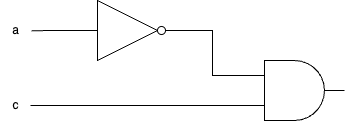

The diagram above was exported from draw.io. Its source (the exported page's mxGraphModel, read from the mxfile embedded in the PNG):
<mxGraphModel dx="779" dy="549" grid="1" gridSize="10" guides="1" tooltips="1" connect="1" arrows="1" fold="1" page="1" pageScale="1" pageWidth="827" pageHeight="1169" math="0" shadow="0">
  <root>
    <mxCell id="0" />
    <mxCell id="1" parent="0" />
    <mxCell id="OpDh6eMIxFsG_5kHAmgP-9" value="a" style="text;html=1;align=center;verticalAlign=middle;resizable=0;points=[];autosize=1;strokeColor=none;fillColor=none;" vertex="1" parent="1">
      <mxGeometry x="170" y="280" width="30" height="30" as="geometry" />
    </mxCell>
    <mxCell id="OpDh6eMIxFsG_5kHAmgP-11" value="c" style="text;html=1;align=center;verticalAlign=middle;resizable=0;points=[];autosize=1;strokeColor=none;fillColor=none;" vertex="1" parent="1">
      <mxGeometry x="170" y="355" width="30" height="30" as="geometry" />
    </mxCell>
    <mxCell id="OpDh6eMIxFsG_5kHAmgP-15" value="" style="verticalLabelPosition=bottom;shadow=0;dashed=0;align=center;html=1;verticalAlign=top;shape=mxgraph.electrical.logic_gates.inverter_2" vertex="1" parent="1">
      <mxGeometry x="250" y="265" width="100" height="60" as="geometry" />
    </mxCell>
    <mxCell id="OpDh6eMIxFsG_5kHAmgP-22" value="" style="verticalLabelPosition=bottom;shadow=0;dashed=0;align=center;html=1;verticalAlign=top;shape=mxgraph.electrical.logic_gates.logic_gate;operation=and;" vertex="1" parent="1">
      <mxGeometry x="414" y="325" width="100" height="60" as="geometry" />
    </mxCell>
    <mxCell id="OpDh6eMIxFsG_5kHAmgP-24" style="edgeStyle=orthogonalEdgeStyle;rounded=0;orthogonalLoop=1;jettySize=auto;html=1;entryX=1.033;entryY=0.508;entryDx=0;entryDy=0;entryPerimeter=0;endArrow=none;endFill=0;" edge="1" parent="1" source="OpDh6eMIxFsG_5kHAmgP-15" target="OpDh6eMIxFsG_5kHAmgP-9">
      <mxGeometry relative="1" as="geometry" />
    </mxCell>
    <mxCell id="OpDh6eMIxFsG_5kHAmgP-25" style="edgeStyle=orthogonalEdgeStyle;rounded=0;orthogonalLoop=1;jettySize=auto;html=1;entryX=0;entryY=0.25;entryDx=0;entryDy=0;entryPerimeter=0;endArrow=none;endFill=0;" edge="1" parent="1" source="OpDh6eMIxFsG_5kHAmgP-15" target="OpDh6eMIxFsG_5kHAmgP-22">
      <mxGeometry relative="1" as="geometry" />
    </mxCell>
    <mxCell id="OpDh6eMIxFsG_5kHAmgP-26" style="edgeStyle=orthogonalEdgeStyle;rounded=0;orthogonalLoop=1;jettySize=auto;html=1;exitX=0;exitY=0.75;exitDx=0;exitDy=0;exitPerimeter=0;endArrow=none;endFill=0;" edge="1" parent="1" source="OpDh6eMIxFsG_5kHAmgP-22" target="OpDh6eMIxFsG_5kHAmgP-11">
      <mxGeometry relative="1" as="geometry">
        <Array as="points" />
      </mxGeometry>
    </mxCell>
  </root>
</mxGraphModel>